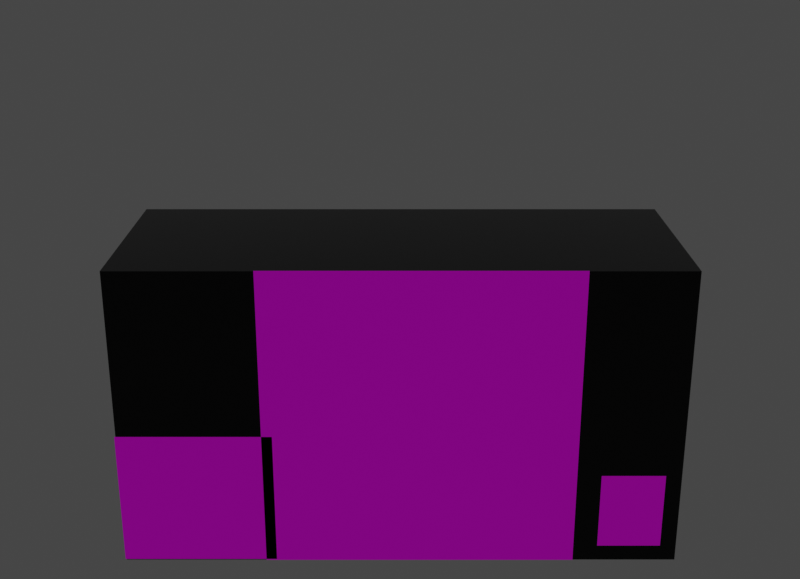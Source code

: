 # Source: Impostor_Edition.blend  (saved by Blender 3.1.7; exported with 4.5.12 LTS)
import bpy
from mathutils import Matrix  # noqa: F401  (used for matrix-valued properties, if any)

bpy.ops.wm.read_factory_settings(use_empty=True)
scene = bpy.context.scene
scene.name = 'Scene'

# ---- collections
col_collection = bpy.data.collections.new('Collection'); scene.collection.children.link(col_collection)

# ---- images (referenced by path relative to the original .blend; pixels are not part of the script)
import os
ASSET_DIR = os.environ.get("B2B_ASSET_DIR", "")  # directory of the original .blend (textures are referenced by path, not embedded)
HERE = os.path.dirname(os.path.abspath(__file__))  # packed textures are extracted next to this script under _unpacked/

def load_image(name, relpath, width, height, colorspace="sRGB"):
    """Load a texture the original file referenced (path relative to the .blend, or extracted next to this script)."""
    p = next((c for c in (os.path.join(HERE, relpath), os.path.join(ASSET_DIR, relpath)) if relpath and os.path.exists(c)), "")
    if p:
        img = bpy.data.images.load(p, check_existing=True)
        img.name = name
    else:  # same state as the original file: an image datablock whose file is absent (Cycles renders it pink)
        img = bpy.data.images.new(name, width, height)
        img.source = "FILE"
        img.filepath = "//" + (relpath or name)
    img.colorspace_settings.name = colorspace
    return img
img_tooreal_png = load_image('TooReal.png', 'TooReal.png', 1024, 1024, 'sRGB')
img_logo_png = load_image('Logo.png', 'Logo.png', 1024, 1024, 'sRGB')
img_3431746_png = load_image('3431746.png', '3431746.png', 1024, 1024, 'sRGB')

# ---- materials (node trees are filled in below, after node groups)
mat_box = bpy.data.materials.new('Box')
mat_box.alpha_threshold = 0.0
mat_box.line_color = (0.0, 0.0, 0.0, 1.0)
mat_icon = bpy.data.materials.new('Icon')
mat_icon.surface_render_method = 'BLENDED'
mat_icon.blend_method = 'BLEND'
mat_logo = bpy.data.materials.new('Logo')
mat_logo.surface_render_method = 'BLENDED'
mat_logo.blend_method = 'BLEND'
mat_rating = bpy.data.materials.new('Rating')
mat_rating.surface_render_method = 'BLENDED'
mat_rating.blend_method = 'BLEND'
mat_material = bpy.data.materials.new('Material')

# ---- material node trees
mat_box.use_nodes = True; mat_box.node_tree.nodes.clear()
_N = mat_box.node_tree.nodes; _L = mat_box.node_tree.links
n0 = _N.new('ShaderNodeOutputMaterial'); n0.name = 'Material Output'; n0.location = (300, 300)
n1 = _N.new('ShaderNodeBsdfPrincipled'); n1.name = 'Principled BSDF'; n1.location = (10, 300)
n1.distribution = 'GGX'
n1.subsurface_method = 'RANDOM_WALK_SKIN'
n1.inputs[0].default_value = (0.0, 0.0, 0.0, 1.0)
n1.inputs[1].default_value = 0.3623
n1.inputs[2].default_value = 0.1391
n1.inputs[3].default_value = 1.45
n1.inputs[27].default_value = (0.0, 0.0, 0.0, 1.0)
n1.inputs[28].default_value = 1.0
_L.new(n1.outputs[0], n0.inputs[0])
n0.is_active_output = True
mat_icon.use_nodes = True; mat_icon.node_tree.nodes.clear()
_N = mat_icon.node_tree.nodes; _L = mat_icon.node_tree.links
n0 = _N.new('ShaderNodeBsdfPrincipled'); n0.name = 'Principled BSDF'; n0.location = (10, 300)
n0.distribution = 'GGX'
n0.subsurface_method = 'RANDOM_WALK_SKIN'
n0.inputs[1].default_value = 0.3623
n0.inputs[2].default_value = 0.1391
n0.inputs[3].default_value = 1.45
n0.inputs[27].default_value = (0.0, 0.0, 0.0, 1.0)
n0.inputs[28].default_value = 1.0
n1 = _N.new('ShaderNodeOutputMaterial'); n1.name = 'Material Output'; n1.location = (300, 300)
n2 = _N.new('ShaderNodeTexImage'); n2.name = 'Image Texture'; n2.location = (-302, 224)
n2.image = img_tooreal_png
_L.new(n0.outputs[0], n1.inputs[0])
_L.new(n2.outputs[0], n0.inputs[0])
_L.new(n2.outputs[1], n0.inputs[4])
n1.is_active_output = True
mat_logo.use_nodes = True; mat_logo.node_tree.nodes.clear()
_N = mat_logo.node_tree.nodes; _L = mat_logo.node_tree.links
n0 = _N.new('ShaderNodeBsdfPrincipled'); n0.name = 'Principled BSDF'; n0.location = (10, 300)
n0.distribution = 'GGX'
n0.subsurface_method = 'RANDOM_WALK_SKIN'
n0.inputs[1].default_value = 0.3623
n0.inputs[2].default_value = 0.1391
n0.inputs[3].default_value = 1.45
n0.inputs[27].default_value = (0.0, 0.0, 0.0, 1.0)
n0.inputs[28].default_value = 1.0
n1 = _N.new('ShaderNodeOutputMaterial'); n1.name = 'Material Output'; n1.location = (300, 300)
n2 = _N.new('ShaderNodeTexImage'); n2.name = 'Image Texture'; n2.location = (-302, 224)
n2.image = img_logo_png
_L.new(n0.outputs[0], n1.inputs[0])
_L.new(n2.outputs[0], n0.inputs[0])
_L.new(n2.outputs[1], n0.inputs[4])
n1.is_active_output = True
mat_rating.use_nodes = True; mat_rating.node_tree.nodes.clear()
_N = mat_rating.node_tree.nodes; _L = mat_rating.node_tree.links
n0 = _N.new('ShaderNodeBsdfPrincipled'); n0.name = 'Principled BSDF'; n0.location = (10, 300)
n0.distribution = 'GGX'
n0.subsurface_method = 'RANDOM_WALK_SKIN'
n0.inputs[1].default_value = 0.3623
n0.inputs[2].default_value = 0.1391
n0.inputs[3].default_value = 1.45
n0.inputs[27].default_value = (0.0, 0.0, 0.0, 1.0)
n0.inputs[28].default_value = 1.0
n1 = _N.new('ShaderNodeOutputMaterial'); n1.name = 'Material Output'; n1.location = (300, 300)
n2 = _N.new('ShaderNodeTexImage'); n2.name = 'Image Texture.001'; n2.location = (-280, 280)
n2.image = img_3431746_png
_L.new(n0.outputs[0], n1.inputs[0])
_L.new(n2.outputs[0], n0.inputs[0])
_L.new(n2.outputs[1], n0.inputs[4])
n1.is_active_output = True
mat_material.use_nodes = True; mat_material.node_tree.nodes.clear()
_N = mat_material.node_tree.nodes; _L = mat_material.node_tree.links
n0 = _N.new('ShaderNodeBsdfPrincipled'); n0.name = 'Principled BSDF'; n0.location = (10, 300)
n0.distribution = 'GGX'
n0.subsurface_method = 'RANDOM_WALK_SKIN'
n0.inputs[0].default_value = (0.8, 0.0, 0.0, 1.0)
n0.inputs[3].default_value = 1.45
n0.inputs[27].default_value = (0.0, 0.0, 0.0, 1.0)
n0.inputs[28].default_value = 1.0
n1 = _N.new('ShaderNodeOutputMaterial'); n1.name = 'Material Output'; n1.location = (300, 300)
_L.new(n0.outputs[0], n1.inputs[0])
n1.is_active_output = True

# ---- world
world_world = bpy.data.worlds.new('World'); scene.world = world_world
world_world.use_nodes = True; world_world.node_tree.nodes.clear()
_N = world_world.node_tree.nodes; _L = world_world.node_tree.links
n0 = _N.new('ShaderNodeOutputWorld'); n0.name = 'World Output'; n0.location = (300, 300)
n1 = _N.new('ShaderNodeBackground'); n1.name = 'Background'; n1.location = (10, 300)
n1.inputs[0].default_value = (0.05088, 0.05088, 0.05088, 1.0)
_L.new(n1.outputs[0], n0.inputs[0])
n0.is_active_output = True
world_world.color = (0.05088, 0.05088, 0.05088)
world_world.use_sun_shadow = False
world_world.sun_shadow_jitter_overblur = 0.0

# ---- cameras
cam_camera = bpy.data.cameras.new('Camera')
cam_camera.clip_end = 100.0
cam_camera.lens = 51.52
cam_camera.ortho_scale = 7.314

# ---- lights
light_sun = bpy.data.lights.new('Sun', 'SUN')
light_sun.transmission_factor = 0.0
light_sun.energy = 1.0
light_sun.shadow_soft_size = 0.125

# ---- meshes
me_cube_002 = bpy.data.meshes.new('Cube.002')
me_cube_002.from_pydata([(-1.238, -0.9505, -1.419), (-1.238, -0.9485, -1.419), (-1.238, -0.9505, 1.419), (1.6, -0.9505, -1.419), (1.6, -0.9485, -1.419), (1.6, -0.9505, 1.419), (1.6, -0.9485, 1.419), (-1.238, -0.9485, 1.419), (2.546, 0.9505, 1.415), (2.546, 0.9505, -1.415), (2.546, -0.9495, 1.415), (2.546, -0.9495, -1.415), (-2.534, 0.9505, 1.415), (-2.534, 0.9505, -1.415), (-2.534, -0.9495, 1.415), (-2.534, -0.9495, -1.415), (-2.546, -0.9505, -1.408), (-2.546, -0.9505, -0.1453), (-2.546, -0.9485, -1.408), (-2.546, -0.9485, -0.1453), (-1.141, -0.9505, -1.408), (-1.141, -0.9505, -0.1453), (-1.141, -0.9485, -1.408), (-1.141, -0.9485, -0.1453), (1.82, -0.9505, -1.265), (1.82, -0.9505, -0.5383), (1.82, -0.9485, -1.265), (1.82, -0.9485, -0.5383), (2.401, -0.9505, -1.265), (2.401, -0.9505, -0.5383), (2.401, -0.9485, -1.265), (2.401, -0.9485, -0.5383)], [], [(1, 4, 3, 0), (0, 2, 7, 1), (3, 5, 2, 0), (4, 6, 5, 3), (6, 7, 2, 5), (1, 7, 6, 4), (8, 12, 14, 10), (11, 10, 14, 15), (15, 14, 12, 13), (13, 9, 11, 15), (9, 8, 10, 11), (13, 12, 8, 9), (16, 17, 19, 18), (18, 19, 23, 22), (22, 23, 21, 20), (20, 21, 17, 16), (18, 22, 20, 16), (23, 19, 17, 21), (24, 25, 27, 26), (26, 27, 31, 30), (30, 31, 29, 28), (28, 29, 25, 24), (26, 30, 28, 24), (31, 27, 25, 29)])
me_cube_002.polygons.foreach_set('material_index', [1, 1, 1, 1, 1, 1, 0, 0, 0, 0, 0, 0, 2, 2, 2, 2, 2, 2, 3, 3, 3, 3, 3, 3])
_uv = me_cube_002.uv_layers.new(name='UVMap')
_uv.uv.foreach_set('vector', [0.7579, 0.8194, 0.8771, 0.8194, 0.8771, 0.9386, 0.7579, 0.9386, 0.8387, 0.6205, 0.9073, 0.6205, 0.9073, 0.6891, 0.8387, 0.6891, 0.9999, 0.0001002, 0.9999, 0.9999, 9.996e-05, 0.9999, 9.996e-05, 9.996e-05, 0.818, 0.8002, 0.8764, 0.8002, 0.8764, 0.8586, 0.818, 0.8586, 0.785, 0.7156, 0.9412, 0.7156, 0.9412, 0.8718, 0.785, 0.8718, 0.7946, 0.8422, 0.9078, 0.8422, 0.9078, 0.9554, 0.7946, 0.9554, 0.625, 0.5, 0.875, 0.5, 0.875, 0.75, 0.625, 0.75, 0.375, 0.75, 0.625, 0.75, 0.625, 1.0, 0.375, 1.0, 0.375, 0.0, 0.625, 0.0, 0.625, 0.25, 0.375, 0.25, 0.125, 0.5, 0.375, 0.5, 0.375, 0.75, 0.125, 0.75, 0.375, 0.5, 0.625, 0.5, 0.625, 0.75, 0.375, 0.75, 0.375, 0.25, 0.625, 0.25, 0.625, 0.5, 0.375, 0.5, 0.5662, 0.5696, 0.8162, 0.5696, 0.8162, 0.8196, 0.5662, 0.8196, 0.6368, 0.4431, 0.8868, 0.4431, 0.8868, 0.6931, 0.6368, 0.6931, 0.5221, 0.5393, 0.7721, 0.5393, 0.7721, 0.7893, 0.5221, 0.7893, 0.9999, 0.0001001, 0.9999, 0.9999, 0.0001, 0.9999, 9.983e-05, 0.0001, 0.675, 0.5262, 0.925, 0.5262, 0.925, 0.7762, 0.675, 0.7762, 0.625, 0.5, 0.875, 0.5, 0.875, 0.75, 0.625, 0.75, 0.5662, 0.5696, 0.8162, 0.5696, 0.8162, 0.8196, 0.5662, 0.8196, 0.6368, 0.4431, 0.8868, 0.4431, 0.8868, 0.6931, 0.6368, 0.6931, 0.5221, 0.5393, 0.7721, 0.5393, 0.7721, 0.7893, 0.5221, 0.7893, 0.9999, 0.0001001, 0.9999, 0.9999, 0.0001, 0.9999, 9.983e-05, 0.0001, 0.675, 0.5262, 0.925, 0.5262, 0.925, 0.7762, 0.675, 0.7762, 0.625, 0.5, 0.875, 0.5, 0.875, 0.75, 0.625, 0.75])
me_cube_002.materials.append(mat_box)
me_cube_002.materials.append(mat_icon)
me_cube_002.materials.append(mat_logo)
me_cube_002.materials.append(mat_rating)
me_cube_002.use_remesh_preserve_volume = False
me_cube_002.use_remesh_preserve_attributes = False
me_cube_002.use_mirror_vertex_groups = False
me_cube_002.update()

# ---- curves / text
txt_text = bpy.data.curves.new('Text', 'FONT')
txt_text.dimensions = '2D'
txt_text.body = 'July 12th'
txt_text.materials.append(mat_material)
txt_text.extrude = 0.09

# ---- objects
ob_camera = bpy.data.objects.new('Camera', cam_camera)
ob_cube_001 = bpy.data.objects.new('Cube.001', me_cube_002)
ob_text = bpy.data.objects.new('Text', txt_text)
ob_sun = bpy.data.objects.new('Sun', light_sun)

# ---- transforms, parenting, visibility, modifiers, constraints
ob_camera.location = (0.0, -10.08, 4.572)
ob_camera.rotation_euler = (1.222, 0.0, 0.0)
ob_camera.lock_rotations_4d = False
ob_camera.empty_display_type = 'ARROWS'
ob_camera.color = (0.0, 0.0, 0.0, 0.0)
ob_camera.display_type = 'WIRE'
ob_camera.lineart.crease_threshold = 0.0
ob_cube_001.location = (0.0, 0.0, 0.0)
ob_cube_001.lock_location = (False, True, False)
ob_cube_001.lock_rotations_4d = False
ob_cube_001.empty_display_type = 'ARROWS'
ob_cube_001.lineart.crease_threshold = 0.0
ob_text.location = (-1.681, 0.0, -0.07042)
ob_text.rotation_euler = (0.5821, -0.3309, -0.09996)
ob_sun.location = (0.4282, 0.2457, 0.6749)
ob_sun.rotation_euler = (0.3081, 0.7712, 5.514)

# ---- collection membership
col_collection.objects.link(ob_camera)
col_collection.objects.link(ob_cube_001)
col_collection.objects.link(ob_text)
col_collection.objects.link(ob_sun)

# ---- scene / render settings (as saved in the file)
scene.camera = ob_camera
scene.frame_start = 1; scene.frame_end = 15; scene.frame_set(1)
scene.render.engine = 'CYCLES'
scene.render.resolution_x = 1050
scene.render.resolution_y = 760
scene.render.film_transparent = True
scene.cycles.samples = 32
scene.cycles.sampling_pattern = 'TABULATED_SOBOL'
scene.cycles.use_light_tree = False
scene.view_settings.view_transform = 'Filmic'
bpy.context.view_layer.update()
